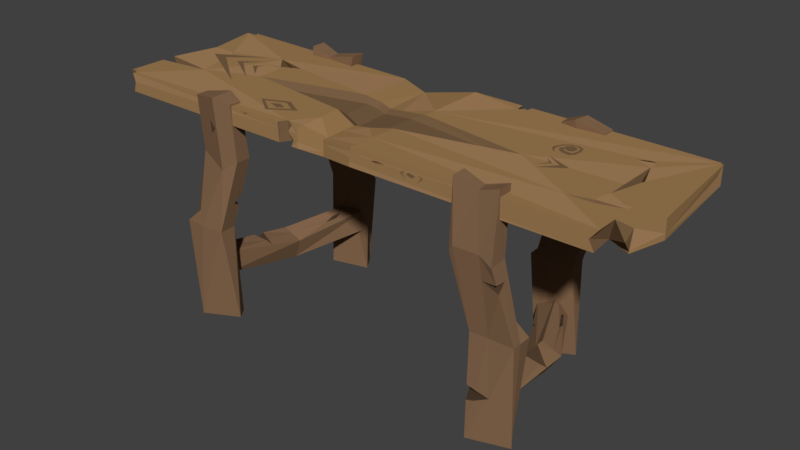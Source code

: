 # Source: Workbench_EstradaDavid_1.blend  (saved by Blender 2.79.0; exported with 4.5.12 LTS)
import bpy
from mathutils import Matrix  # noqa: F401  (used for matrix-valued properties, if any)

bpy.ops.wm.read_factory_settings(use_empty=True)
scene = bpy.context.scene
scene.name = 'Scene'

# ---- collections
col_collection_1 = bpy.data.collections.new('Collection 1'); scene.collection.children.link(col_collection_1)

# ---- materials (node trees are filled in below, after node groups)
mat_workbenchlegbase_mat = bpy.data.materials.new('WorkBenchLegBase_mat')
mat_workbenchlegbase_mat.alpha_threshold = 0.0
mat_workbenchlegbase_mat.use_transparent_shadow = False
mat_workbenchlegbase_mat.diffuse_color = (0.2346, 0.1356, 0.07421, 1.0)
mat_workbenchlegbase_mat.roughness = 0.5
mat_workbenchlegbase_mat.specular_intensity = 0.06069
mat_workbenchlegdark_mat = bpy.data.materials.new('WorkBenchLegDark_mat')
mat_workbenchlegdark_mat.alpha_threshold = 0.0
mat_workbenchlegdark_mat.use_transparent_shadow = False
mat_workbenchlegdark_mat.diffuse_color = (0.06998, 0.04255, 0.02478, 1.0)
mat_workbenchlegdark_mat.roughness = 0.5
mat_workbenchlegdark_mat.specular_intensity = 0.08192
mat_workbenchtopbase_mat = bpy.data.materials.new('WorkbenchTopBase_mat')
mat_workbenchtopbase_mat.alpha_threshold = 0.0
mat_workbenchtopbase_mat.use_transparent_shadow = False
mat_workbenchtopbase_mat.diffuse_color = (0.3515, 0.2051, 0.0865, 1.0)
mat_workbenchtopbase_mat.roughness = 0.5
mat_workbenchtopbase_mat.specular_intensity = 0.1532
mat_workbenchtopbase_mat.line_color = (0.0, 0.0, 0.0, 1.0)
mat_workbenchtopdark_mat = bpy.data.materials.new('WorkbenchTopDark_mat')
mat_workbenchtopdark_mat.alpha_threshold = 0.0
mat_workbenchtopdark_mat.use_transparent_shadow = False
mat_workbenchtopdark_mat.diffuse_color = (0.1878, 0.1119, 0.05613, 1.0)
mat_workbenchtopdark_mat.roughness = 0.5
mat_workbenchtopdark_mat.specular_intensity = 0.07225
mat_workbenchtoplight_mat = bpy.data.materials.new('WorkbenchTopLight_mat')
mat_workbenchtoplight_mat.alpha_threshold = 0.0
mat_workbenchtoplight_mat.use_transparent_shadow = False
mat_workbenchtoplight_mat.diffuse_color = (0.402, 0.2322, 0.1103, 1.0)
mat_workbenchtoplight_mat.roughness = 0.5
mat_workbenchtoplight_mat.specular_intensity = 0.1069

# ---- material node trees

# ---- world
world_world = bpy.data.worlds.new('World'); scene.world = world_world
world_world.color = (0.05088, 0.05088, 0.05088)
world_world.use_sun_shadow = False
world_world.sun_shadow_jitter_overblur = 0.0
world_world.cycles.sampling_method = 'MANUAL'

# ---- meshes
me_cube_005 = bpy.data.meshes.new('Cube.005')
me_cube_005.from_pydata([(-15.33, -0.9929, -11.09), (-15.33, -0.9929, -9.09), (-11.67, 1.007, -11.09), (-11.67, 1.007, -9.09), (-13.33, -0.9929, -11.09), (-13.33, -0.9929, -9.09), (-9.674, 1.007, -11.09), (-9.674, 1.007, -9.09), (-14.84, 0.1392, -11.96), (-13.74, 0.1458, -12.35), (-14.16, 0.1542, -10.08), (-14.55, 0.1455, -11.17), (-12.28, 0.1406, -10.76), (-12.56, 0.1448, -11.55), (-12.96, 0.1505, -12.64), (-13.37, 0.1485, -10.36), (-12.68, -0.2917, -10.12), (-14.65, -0.3324, -9.659), (-14.51, -0.1948, -9.777), (-14.85, -0.2921, -10.37), (-13.35, -0.2993, -9.863), (-13.35, -0.2618, -9.905), (-11.5, 0.7961, -9.496), (-11.34, 0.6923, -9.696), (-11.81, 0.565, -9.941), (-11.89, 0.6997, -9.681), (-11.57, 0.7678, -9.696), (-11.49, 0.7166, -9.795), (-11.72, 0.6537, -9.916), (-11.76, 0.7203, -9.788), (12.16, 1.025, -11.16), (11.18, 0.9905, -9.592), (15.5, -0.8486, -11.07), (14.51, -0.8835, -9.497), (10.81, 0.9033, -12.14), (9.826, 0.8684, -10.57), (14.15, -0.9707, -12.05), (13.16, -1.006, -10.48), (15.55, 0.07611, -11.02), (15.02, 0.01088, -11.86), (14.2, -0.01063, -9.86), (14.98, 0.03974, -10.53), (13.23, -0.1023, -11.33), (13.82, -0.07458, -11.8), (14.64, -0.03619, -12.46), (13.79, -0.04895, -10.47), (15.53, -0.2038, -11.03), (15.15, -0.2546, -10.71), (15.11, -0.1792, -10.66), (13.93, -0.21, -10.29), (14.09, -0.3967, -10.07), (14.24, -0.1171, -9.816), (14.34, -0.4011, -9.698), (13.21, -0.3965, -11.05), (13.74, 0.4342, -10.39), (12.9, 0.6646, -10.34), (12.82, 0.7422, -10.62), (13.53, 0.5623, -10.69), (13.08, 0.5451, -10.68), (12.83, 0.6136, -10.66), (12.81, 0.6366, -10.75), (13.02, 0.5832, -10.77), (11.69, 0.3369, -10.99), (11.41, 0.4176, -10.92), (12.13, 0.4019, -11.64), (11.85, 0.3638, -10.69), (11.98, 0.3799, -11.0), (11.85, 0.4174, -10.97), (12.19, 0.4101, -11.31), (12.06, 0.3924, -10.87), (10.31, 0.7423, -15.01), (10.71, 0.8962, 4.932), (9.186, 0.9805, -15.01), (10.71, 1.056, 4.932), (13.33, 0.9682, -15.01), (14.46, 0.8976, 4.932), (12.64, 1.115, -15.01), (14.46, 1.057, 4.932), (10.71, 0.7967, -5.042), (11.49, 1.179, -0.8896), (14.46, 1.144, -0.1093), (14.46, 0.9484, -0.09164), (10.71, 1.022, -0.005586), (13.6, 0.9075, -0.9706), (10.71, 0.947, 0.02175), (14.46, 1.103, -0.1048), (10.71, 1.142, -0.08865), (11.1, 0.7643, -6.307), (13.03, 0.8049, -6.421), (13.02, 1.017, -6.37), (9.273, 0.9143, -6.321), (11.39, 1.016, -6.341), (13.03, 0.8945, -6.396), (9.275, 0.7743, -6.356), (9.271, 1.016, -6.303), (12.11, 0.9933, 5.468), (12.2, 1.071, 5.468), (11.96, 0.8683, 5.468), (11.74, 1.141, 1.332), (14.46, 1.091, 1.193), (14.46, 1.085, 1.936), (14.46, 0.9257, 2.158), (14.46, 0.9375, 0.9857), (14.46, 1.109, 1.902), (14.46, 1.121, 1.197), (13.97, 0.9032, 1.588), (14.46, 1.02, 1.304), (14.46, 1.003, 2.047), (9.65, 1.049, -4.663), (9.501, 1.036, -5.308), (9.657, 0.9432, -4.629), (10.35, 1.042, -5.066), (11.88, 1.092, -13.32), (10.71, 1.048, -12.93), (9.495, 0.9983, -13.45), (10.99, 1.056, -13.49), (9.763, 0.912, -5.332), (10.21, 0.9754, -5.615), (9.661, 0.9719, -5.77), (11.48, 1.02, -13.42), (10.72, 0.9918, -13.18), (9.938, 0.96, -13.51), (10.9, 0.9975, -13.54), (-10.51, 1.211, -15.01), (-10.14, 1.079, 5.532), (-9.38, 0.9726, -15.01), (-10.14, 0.8819, 5.532), (-13.53, 0.9856, -15.01), (-14.75, 1.078, 5.532), (-12.83, 0.8387, -15.01), (-14.75, 0.881, 5.532), (-10.91, 1.157, -5.042), (-12.11, 0.8446, 0.5978), (-14.66, 0.8104, -0.1093), (-14.66, 1.006, -0.09164), (-10.9, 0.9315, -0.005588), (-13.13, 1.054, 0.4082), (-10.9, 1.006, 0.02174), (-14.66, 0.8508, -0.1048), (-10.9, 0.8112, -0.08865), (-11.29, 1.189, -6.307), (-13.22, 1.149, -6.421), (-13.22, 0.9368, -6.37), (-9.467, 1.039, -6.321), (-11.59, 0.937, -6.341), (-13.22, 1.059, -6.396), (-9.468, 1.179, -6.356), (-9.466, 0.9373, -6.303), (-12.85, 0.9893, 4.959), (-12.77, 0.8984, 4.959), (-12.91, 1.05, 4.959), (-10.71, 0.8288, 1.306), (-10.71, 0.8287, 1.3), (-10.8, 0.9511, 0.7334), (-10.7, 0.9711, 1.488), (-10.86, 1.011, 0.3702), (-10.69, 1.027, 1.561), (-11.54, 1.044, 1.665), (-13.74, 1.097, -4.123), (-13.59, 1.112, -4.792), (-13.65, 0.9964, -4.498), (-12.85, 1.123, -4.484), (-12.75, 1.119, -4.149), (-13.39, 1.114, -4.645), (-12.55, 1.135, -4.802), (15.06, -0.6884, -15.01), (14.53, -0.8487, 5.354), (16.21, -0.9623, -15.01), (14.55, -1.034, 5.354), (12.07, -0.956, -15.01), (10.77, -0.8576, 5.354), (12.78, -1.125, -15.01), (10.8, -1.043, 5.354), (14.67, -0.7521, -5.042), (13.52, -1.126, 0.4462), (11.32, -1.131, 0.4341), (10.93, -0.9352, -0.09164), (14.7, -1.013, -0.005586), (12.2, -0.9333, 0.396), (14.69, -0.9264, 0.02175), (10.95, -1.115, -0.1048), (14.71, -1.153, -0.08865), (14.28, -0.7153, -6.307), (12.35, -0.7662, -6.421), (12.38, -1.012, -6.37), (16.12, -0.8857, -6.321), (14.01, -1.008, -6.341), (12.37, -0.87, -6.396), (16.1, -0.7234, -6.356), (16.13, -1.003, -6.303), (12.8, -0.9664, 4.808), (12.89, -1.03, 4.808), (12.67, -0.8853, 4.808), (13.67, -1.091, -1.592), (15.03, -0.9837, -1.468), (15.01, -1.121, -1.407), (15.16, -1.105, -2.068), (12.2, -0.9186, -11.27), (13.25, -1.08, -11.69), (13.38, -1.068, -10.79), (12.58, -1.067, -10.61), (12.63, -1.083, -11.85), (14.52, -1.059, -11.04), (-15.06, -1.209, -15.01), (-14.66, -1.055, 4.932), (-16.18, -0.97, -15.01), (-14.66, -0.8951, 4.932), (-12.04, -0.9839, -15.01), (-10.9, -1.055, 4.932), (-12.73, -0.8369, -15.01), (-10.9, -0.8951, 4.932), (-14.66, -1.154, -5.042), (-13.71, -0.6734, -0.7872), (-10.9, -0.8089, -0.1093), (-10.9, -1.004, -0.09164), (-14.66, -0.9292, -0.005588), (-12.05, -1.087, -0.8661), (-14.66, -1.004, 0.02174), (-10.9, -0.8493, -0.1048), (-14.66, -0.8089, -0.08865), (-14.27, -1.187, -6.307), (-12.34, -1.147, -6.421), (-12.34, -0.935, -6.37), (-16.1, -1.036, -6.321), (-13.98, -0.9349, -6.341), (-12.34, -1.057, -6.396), (-16.1, -1.176, -6.356), (-16.1, -0.9347, -6.303), (-12.21, -1.038, 5.399), (-12.31, -0.8386, 5.399), (-12.16, -1.145, 5.399), (-13.0, -1.096, 3.361), (-12.39, -1.11, 2.67), (-12.99, -1.084, 2.109), (-12.81, -1.082, 3.164), (-12.51, -1.089, 2.821), (-12.81, -1.076, 2.543), (-11.64, -0.8734, -3.308), (-11.87, -0.894, -4.331), (-11.87, -0.9066, -4.292), (-11.68, -0.8952, -3.46), (-11.81, -0.98, -4.056), (-12.69, -0.8878, -4.014), (-23.75, -0.4617, 3.156), (-23.75, -0.2931, 3.156), (-23.75, -0.4731, 4.78), (-23.75, -0.2943, 4.78), (-19.55, -0.4052, 3.156), (-22.33, -0.3776, 3.156), (-23.75, -0.4273, 3.955), (-19.03, -0.3891, 4.78), (-22.98, -1.028, 4.78), (-23.01, -1.028, 3.156), (-23.75, -0.9566, 4.78), (-23.75, -0.935, 3.156), (-23.16, -0.945, 3.156), (-23.31, -0.9688, 3.156), (-23.75, -0.9104, 3.982), (-23.23, -0.9198, 4.78), (-23.38, -0.9567, 4.78), (-22.91, -0.9821, 4.78), (-22.75, -1.028, 4.03), (-22.96, -1.004, 4.01), (-23.27, -0.9509, 3.974), (-23.03, -0.9642, 3.994), (-4.466, -1.0, 4.78), (-5.767, -0.9991, 4.78), (-4.208, -1.028, 3.679), (-5.749, -1.028, 3.708), (-4.466, -1.028, 3.156), (-5.745, -1.028, 3.156), (-4.695, -1.028, 4.324), (-5.819, -1.028, 4.306), (-4.436, -1.028, 4.78), (-5.813, -1.028, 4.78), (-5.461, -0.9167, 4.78), (-4.983, -0.8495, 3.156), (9.455, -1.028, 4.78), (-1.666, -0.928, 4.271), (-1.681, -0.6309, 2.899), (-1.744, -0.6176, 4.271), (-1.665, -0.9498, 3.3), (-1.667, -0.9498, 2.899), (-1.665, -0.9498, 3.427), (-1.682, -0.8649, 4.271), (-1.662, -0.9498, 3.928), (-1.962, 0.8597, 2.899), (-1.647, -0.8116, 2.899), (-2.117, 0.8597, 4.271), (-2.046, 0.8597, 3.64), (-1.661, -0.9498, 4.271), (-1.822, 0.1186, 2.899), (1.547, -1.006, 4.78), (1.614, -0.7004, 4.78), (1.543, -1.028, 4.78), (1.561, -0.9439, 4.78), (1.4, -0.7094, 3.156), (-3.825, 0.3049, 3.156), (1.495, -1.028, 4.424), (1.425, -1.028, 3.904), (1.808, 1.033, 3.156), (1.381, -1.028, 3.573), (1.358, -0.8895, 3.156), (1.836, 0.3109, 4.78), (2.018, 1.047, 4.912), (1.325, -1.028, 3.156), (1.965, 1.033, 3.896), (-3.767, -1.028, 3.696), (-3.792, -1.001, 4.78), (-3.956, -0.6316, 3.156), (-3.766, -1.028, 3.67), (-3.762, -1.028, 3.156), (-4.015, -0.6155, 4.78), (-3.837, -0.923, 4.78), (-4.77, 1.033, 3.156), (-4.937, 0.9806, 4.606), (-3.846, -0.8567, 3.156), (-3.772, -1.028, 4.339), (-3.776, -1.028, 4.78), (-4.908, 0.1053, 3.156), (-4.889, 1.033, 4.129), (-12.92, 0.3799, 4.78), (-14.61, 0.2771, 4.78), (-15.87, 0.4862, 4.78), (-13.73, 0.4124, 4.411), (-14.57, 0.3858, 4.282), (-14.98, 0.4973, 4.161), (19.78, 0.6019, 4.78), (18.25, 0.5603, 4.78), (19.42, 0.6327, 4.78), (19.46, 0.6074, 4.647), (17.93, 0.5658, 4.647), (19.1, 0.6382, 4.647), (-4.492, 0.2093, 4.78), (1.687, -0.37, 4.78), (1.802, 0.1549, 4.78), (-6.532, 0.1549, 4.78), (-1.951, 0.2025, 4.271), (-4.181, -0.3282, 4.78), (-12.22, -0.1606, 4.78), (-1.79, -0.4387, 4.271), (-0.5754, 0.1849, 4.454), (11.67, -0.06847, 4.78), (-0.2043, -0.443, 4.512), (-14.13, -0.1206, 4.78), (-3.091, 0.2341, 4.492), (-1.106, 0.1243, 4.048), (-2.092, 0.07272, 3.914), (-2.108, 0.1371, 3.914), (-3.914, 0.06287, 4.285), (-3.734, -0.2497, 4.285), (-5.117, 0.1024, 4.285), (-3.96, 0.142, 4.285), (0.5426, -0.2801, 4.285), (0.6264, 0.1024, 4.285), (-9.588, -0.1275, 4.285), (-1.991, -0.3302, 3.914), (9.249, -0.06038, 4.285), (-0.8354, -0.3333, 4.09), (-10.98, -0.09838, 4.285), (-2.939, 0.1601, 4.076), (17.41, -0.5759, 4.78), (19.57, -0.5736, 4.78), (21.7, -0.4895, 4.78), (19.52, -0.5045, 4.78), (18.27, -0.5598, 4.537), (19.56, -0.5584, 4.537), (20.83, -0.5082, 4.537), (19.53, -0.5171, 4.537), (19.73, -0.2851, 4.78), (20.56, 0.1476, 4.78), (19.74, 0.4809, 4.78), (19.73, -0.03051, 4.78), (19.83, -0.1169, 4.239), (20.27, 0.1155, 4.239), (19.84, 0.2944, 4.239), (19.83, 0.01982, 4.239), (21.67, -1.028, 3.156), (21.87, -1.006, 4.78), (23.35, -0.8363, 3.307), (21.66, -1.028, 3.188), (21.88, -1.022, 4.78), (21.83, -1.028, 4.719), (23.35, -0.7875, 4.78), (23.35, -0.847, 3.156), (21.57, -1.002, 3.156), (21.63, -1.017, 3.156), (22.53, -0.762, 4.78), (21.86, -1.028, 4.755), (21.88, -1.027, 4.78), (21.88, -1.028, 4.78), (21.85, -0.7406, 4.78), (21.24, -1.028, 3.997), (23.35, -0.9274, 4.155), (21.54, -0.9946, 3.156), (21.44, -0.7076, 3.156), (23.11, 1.004, 4.78), (23.04, 1.033, 3.166), (23.05, 1.033, 3.156), (23.35, 0.9994, 3.158), (23.11, 1.009, 4.78), (23.14, 1.033, 4.771), (23.23, 1.014, 4.78), (23.35, 1.002, 4.756), (23.35, 1.007, 4.78), (23.29, 0.982, 3.156), (23.13, 1.026, 4.78), (23.01, 1.021, 3.156), (23.35, 0.9994, 3.156), (23.25, 1.003, 4.78), (23.14, 1.033, 4.783), (22.37, 1.033, 3.998), (23.26, 1.0, 4.78), (23.35, 0.8872, 4.105), (23.18, 1.009, 3.156), (-22.71, 1.033, 3.156), (-23.84, 0.9562, 4.741), (-22.25, 0.9614, 3.156), (-22.86, 0.9711, 4.78), (-22.61, 0.9849, 4.792), (-22.67, 1.033, 3.211), (-23.75, 0.9733, 4.78), (-23.34, 0.8951, 3.156), (-23.55, 0.9728, 4.78), (-23.01, 1.033, 4.754), (-23.0, 1.031, 4.773), (-22.24, 1.033, 3.867), (-21.11, 0.9114, 3.26), (-23.75, 0.8589, 4.055), (-23.12, 0.9772, 3.156), (-23.75, 0.9266, 3.156), (-23.46, 0.9383, 4.059), (-23.36, 0.9748, 4.063), (-22.52, 0.9657, 3.88), (6.886, 1.033, 3.158), (7.705, 1.033, 3.159), (7.447, 1.043, 4.879), (6.564, 1.044, 4.884), (7.449, 1.043, 4.876), (6.56, 1.044, 4.882), (7.705, 1.033, 3.156), (6.888, 1.033, 3.156), (6.564, 1.043, 4.883), (7.444, 1.042, 4.878), (6.436, 1.033, 3.741), (7.844, 1.033, 3.692), (7.706, 1.03, 3.156), (7.411, 1.03, 3.156), (6.889, 1.03, 3.156), (7.962, 1.033, 4.143), (6.182, 1.033, 4.07), (7.905, 1.033, 3.925), (6.3, 1.033, 3.917), (7.286, 0.9467, 4.862), (7.173, 0.9918, 4.87), (6.619, 0.9253, 4.862), (7.107, 0.9454, 3.156), (7.708, 0.9869, 3.156), (3.427, -1.028, 4.235), (4.058, -1.028, 4.323), (4.719, -1.028, 4.247), (4.04, -1.028, 4.135), (1.936, -0.9599, 4.085), (8.279, -0.9599, 4.36), (2.558, -0.9599, 4.196), (2.754, -0.9599, 4.226), (2.96, -0.9599, 4.201), (2.749, -0.9599, 4.163), (-22.81, 0.2995, 3.618), (-22.81, 0.3016, 4.78), (-22.62, 0.2915, 3.156), (-22.85, 0.3027, 4.761), (-14.69, 0.2284, 4.78), (-22.72, 0.3008, 4.78), (-20.51, 0.2808, 4.78), (-22.85, 0.3016, 3.91), (-16.36, 0.2435, 4.78), (-22.81, 0.2989, 3.156), (-20.76, 0.2719, 3.156), (-14.33, 0.2252, 4.78), (19.38, -0.4222, 4.78), (24.23, -0.4152, 4.775), (22.8, -0.4173, 4.78), (24.23, -0.4042, 3.272), (21.93, -0.4185, 4.78), (24.23, -0.4152, 4.78), (24.23, -0.407, 3.645), (21.22, -0.4195, 4.78), (24.23, -0.4034, 3.156), (24.23, -0.4042, 3.271), (22.26, -0.3538, 3.156), (24.23, -0.4059, 3.506), (18.12, -0.424, 4.78), (22.27, -0.354, 3.156), (14.28, 0.3863, 4.78), (14.11, 0.4299, 4.78), (13.69, 0.4432, 4.78), (13.34, 0.4091, 4.78), (13.28, 0.3656, 4.78), (13.49, 0.3304, 4.78), (13.89, 0.3062, 4.78), (14.2, 0.3277, 4.78), (14.43, 0.3928, 4.78), (14.64, 0.4023, 4.78), (12.93, 0.3639, 4.78), (12.75, 0.363, 4.78), (14.57, 0.4462, 4.78), (14.1, 0.4854, 4.78), (13.43, 0.4713, 4.78), (12.93, 0.4168, 4.78), (13.21, 0.4222, 4.78), (13.52, 0.4462, 4.78), (14.0, 0.4599, 4.78), (14.4, 0.4261, 4.78), (13.07, 0.3268, 4.78), (13.27, 0.2686, 4.78), (13.67, 0.235, 4.78), (14.28, 0.2196, 4.78), (14.63, 0.2764, 4.78), (14.7, 0.3669, 4.78), (12.57, 0.3096, 4.78), (12.82, 0.2446, 4.78), (13.24, 0.1977, 4.78), (12.88, 0.2738, 4.78), (14.45, 0.3604, 4.78), (14.32, 0.2844, 4.78), (13.73, 0.2859, 4.78), (13.33, 0.3261, 4.78), (-17.85, -0.2213, 4.78), (-17.58, -0.1838, 4.78), (-21.54, 0.09702, 4.78), (-16.5, -0.3045, 4.78), (-16.78, -0.3136, 4.78), (-16.83, -0.2685, 4.78), (-17.12, -0.2843, 4.78), (-18.59, 0.2636, 4.78), (-19.24, 0.2694, 4.78), (-15.24, -0.4462, 4.78), (-17.02, 0.4355, 4.78), (-17.98, -0.1399, 4.78), (-18.19, -0.1915, 4.78), (-20.3, 0.1896, 4.78), (-20.1, 0.09793, 4.78), (-19.76, -0.05645, 4.78), (-16.82, -0.07567, 4.78), (-16.65, -0.05108, 4.78), (-14.95, -0.2522, 4.78), (-15.45, -0.1929, 4.78), (-15.53, -0.1973, 4.78), (-17.28, 0.02382, 4.78), (-17.45, -0.01631, 4.78), (-16.79, 0.2474, 4.78), (-16.94, 0.2488, 4.78), (-16.46, 0.2975, 4.78), (-18.55, 0.08657, 4.78), (-17.84, 0.08962, 4.78), (-16.11, 0.02605, 4.78), (-15.9, 0.05571, 4.78), (-16.62, 0.08457, 4.78), (-15.82, 0.1991, 4.78), (-16.15, 0.09954, 4.78), (-14.95, -0.1074, 4.78), (13.62, 0.06419, 4.78), (13.55, 0.05917, 4.78), (13.6, -0.2392, 4.78), (13.9, -0.1913, 4.78), (14.03, -0.1982, 4.78), (14.56, -0.1462, 4.78), (14.24, -0.1374, 4.78), (13.28, 0.08475, 4.78), (15.55, -0.05019, 4.78), (14.76, -0.05395, 4.78), (13.39, -0.1634, 4.78), (13.7, -0.1229, 4.78), (13.61, -0.1205, 4.78), (14.19, -0.0566, 4.78), (13.92, -0.05788, 4.78), (13.4, 0.02107, 4.78), (6.817, -1.028, 4.226), (7.194, -1.028, 4.238), (6.664, -1.028, 4.113), (7.535, -1.028, 4.148), (7.103, -1.028, 3.93), (6.929, -1.028, 4.308), (6.12, -1.028, 4.091), (6.319, -1.028, 4.099), (6.452, -1.028, 4.295), (6.509, -1.028, 4.297), (6.36, -1.028, 3.927), (6.482, -1.028, 3.927), (6.312, -1.028, 4.209), (6.428, -1.028, 4.213), (6.711, -1.028, 3.686), (6.588, -1.028, 4.379), (7.677, -1.028, 3.707), (7.834, -1.028, 4.259), (7.925, -1.028, 4.262), (7.998, -1.028, 4.166), (8.158, -1.028, 4.173), (7.836, -1.028, 3.934), (7.912, -1.028, 3.934), (7.71, -1.028, 4.33), (7.745, -1.028, 4.331), (7.631, -1.028, 4.375), (-9.727, -1.028, 4.66), (-9.423, -1.028, 4.483), (-8.929, -1.028, 4.716), (-9.37, -1.028, 4.635), (-23.04, 0.1756, 4.548), (-22.94, 0.2412, 4.186), (-23.09, 0.1399, 4.208), (-23.01, 0.1905, 4.319), (-6.133, 1.033, 3.76), (-5.738, 1.033, 3.322), (-7.161, 1.033, 3.419), (-6.206, 1.033, 3.582), (-8.355, -0.6221, 4.78), (-9.096, -0.6749, 4.78), (-8.024, -0.7247, 4.78), (-7.568, -0.6693, 4.78), (-8.131, -0.5534, 4.78), (-8.398, -0.8025, 4.78), (-9.867, -0.6527, 4.78), (-6.909, -0.6593, 4.78), (-7.297, -0.566, 4.78), (-8.074, -0.8151, 4.78), (-10.35, -0.6387, 4.78), (-9.08, -0.7759, 4.78), (-8.771, -0.5437, 4.78), (-6.287, -0.6499, 4.78), (-8.419, -0.847, 4.78), (-8.07, -0.5017, 4.78)], [], [(1, 19, 11, 8, 0), (3, 6, 2), (7, 13, 14, 6), (5, 0, 4), (6, 9, 8, 2), (3, 15, 25, 22, 23, 7), (1, 17, 19), (3, 7, 6), (7, 12, 13), (5, 1, 0), (6, 14, 9), (3, 10, 15), (13, 12, 16, 5, 4), (12, 15, 21, 16), (14, 13, 4), (11, 10, 3, 2), (9, 14, 4, 0), (8, 11, 2), (8, 9, 0), (15, 10, 18, 21), (20, 17, 1, 5), (18, 10, 11, 19), (16, 20, 5), (20, 16, 19, 17), (21, 18, 19, 16), (28, 27, 26, 29), (7, 23, 24, 25, 15, 12), (23, 22, 26, 27), (22, 25, 29, 26), (24, 23, 27, 28), (25, 24, 28, 29), (31, 41, 54, 55, 56, 30), (33, 36, 32), (37, 43, 44, 36), (35, 30, 34), (36, 39, 38, 46, 32), (33, 50, 53, 37), (31, 40, 41), (33, 37, 36), (37, 53, 42, 43), (35, 31, 30), (36, 44, 39), (33, 52, 50), (43, 42, 62, 64, 63, 35, 34), (42, 45, 35, 63, 65, 62), (44, 43, 34), (41, 40, 51, 48), (39, 44, 34, 30), (38, 41, 48, 46), (38, 39, 30), (45, 40, 31, 35), (47, 32, 46), (50, 47, 46, 53), (49, 51, 40, 45), (46, 48, 49, 53), (47, 52, 33, 32), (53, 49, 45, 42), (48, 51, 49), (30, 56, 57, 54, 41, 38), (61, 60, 59, 58), (54, 57, 61, 58), (56, 55, 59, 60), (57, 56, 60, 61), (55, 54, 58, 59), (67, 68, 66), (64, 62, 66, 68), (62, 65, 69, 66), (66, 69, 67), (65, 63, 67, 69), (63, 64, 68, 67), (50, 52, 47), (71, 82, 84), (73, 79, 86), (77, 100, 103), (75, 105, 101), (76, 70, 72), (73, 95, 96), (73, 82, 71), (73, 98, 79), (75, 101, 107), (75, 83, 105), (76, 74, 70), (71, 95, 73), (83, 88, 81), (90, 93, 78), (79, 89, 91), (94, 109, 111), (81, 92, 85), (85, 89, 80), (78, 93, 87), (82, 108, 110), (88, 70, 74), (90, 94, 72), (92, 88, 74), (90, 70, 93), (89, 74, 76), (91, 89, 76), (87, 93, 70), (91, 112, 113), (97, 84, 83), (98, 80, 79), (95, 97, 75), (95, 77, 96), (101, 105, 98), (103, 96, 77), (98, 100, 107), (104, 85, 80), (106, 104, 98), (102, 83, 81), (105, 102, 106), (106, 81, 85), (106, 98, 105), (114, 122, 115), (94, 110, 109), (110, 108, 111), (117, 118, 116), (115, 112, 76), (110, 118, 109), (122, 120, 119), (113, 119, 120), (110, 117, 116), (115, 119, 112), (114, 120, 121), (109, 117, 111), (73, 86, 82), (73, 96, 98), (100, 77, 107), (77, 75, 107), (75, 97, 83), (71, 97, 95), (83, 87, 88), (78, 84, 90), (84, 82, 110), (90, 84, 110), (79, 80, 89), (108, 86, 111), (86, 79, 91), (111, 86, 91), (91, 94, 111), (81, 88, 92), (85, 92, 89), (87, 83, 78), (83, 84, 78), (82, 86, 108), (88, 87, 70), (90, 72, 70), (89, 92, 74), (72, 94, 114), (94, 91, 113), (114, 94, 113), (91, 76, 112), (97, 71, 84), (98, 104, 80), (95, 75, 77), (103, 98, 96), (98, 103, 100), (107, 101, 98), (104, 99, 85), (106, 99, 104), (102, 105, 83), (85, 99, 106), (106, 102, 81), (114, 121, 122), (94, 90, 110), (76, 72, 115), (72, 114, 115), (110, 116, 118), (122, 121, 120), (113, 112, 119), (110, 111, 117), (115, 122, 119), (114, 113, 120), (109, 118, 117), (124, 154, 156), (132, 152, 151), (130, 138, 133), (128, 136, 134), (129, 123, 125), (126, 148, 149), (151, 152, 154), (126, 149, 132), (130, 134, 138), (128, 150, 136), (129, 127, 123), (124, 148, 126), (136, 140, 164), (143, 146, 131), (132, 142, 144), (139, 144, 147), (134, 160, 138), (160, 145, 142), (131, 146, 140), (135, 147, 143), (141, 123, 127), (143, 147, 125), (145, 141, 127), (143, 123, 146), (142, 127, 129), (144, 142, 129), (140, 146, 123), (144, 125, 147), (132, 130, 133), (148, 150, 128), (148, 130, 149), (157, 155, 137), (157, 152, 153), (152, 135, 153), (153, 155, 157), (153, 137, 155), (157, 154, 152), (163, 160, 161), (158, 161, 160), (159, 145, 160), (151, 126, 132), (132, 139, 152), (154, 124, 126), (126, 151, 154), (130, 128, 134), (124, 150, 148), (158, 134, 136), (140, 141, 164), (141, 159, 163), (164, 141, 163), (164, 161, 162), (162, 158, 136), (164, 162, 136), (131, 137, 143), (137, 135, 143), (132, 133, 142), (139, 132, 144), (134, 158, 160), (142, 133, 138), (138, 160, 142), (140, 136, 131), (136, 137, 131), (135, 139, 147), (141, 140, 123), (143, 125, 123), (142, 145, 127), (144, 129, 125), (132, 149, 130), (148, 128, 130), (137, 136, 157), (136, 150, 157), (150, 124, 157), (124, 156, 157), (152, 139, 135), (153, 135, 137), (157, 156, 154), (161, 164, 163), (163, 159, 160), (158, 162, 161), (159, 141, 145), (166, 177, 179), (168, 174, 181), (172, 180, 175), (170, 178, 176), (171, 165, 167), (168, 190, 191), (168, 177, 166), (168, 191, 174), (172, 176, 180), (170, 192, 178), (171, 169, 165), (166, 190, 168), (178, 183, 176), (185, 188, 173), (184, 186, 193), (174, 195, 181), (176, 187, 180), (180, 184, 175), (173, 188, 182), (177, 195, 194), (183, 165, 169), (185, 189, 167), (187, 169, 197), (185, 165, 188), (184, 197, 200), (184, 199, 186), (182, 188, 165), (202, 171, 167), (191, 175, 174), (190, 192, 170), (190, 172, 191), (192, 179, 178), (194, 193, 196), (189, 194, 196), (193, 194, 195), (196, 186, 189), (201, 169, 171), (202, 201, 198), (198, 201, 171), (202, 200, 197), (168, 181, 177), (172, 170, 176), (166, 192, 190), (178, 182, 183), (173, 179, 185), (179, 177, 194), (185, 179, 194), (193, 174, 175), (175, 184, 193), (174, 193, 195), (176, 183, 187), (180, 187, 184), (182, 178, 173), (178, 179, 173), (177, 181, 195), (183, 182, 165), (187, 183, 169), (185, 167, 165), (184, 187, 197), (184, 200, 199), (167, 189, 202), (189, 186, 202), (186, 199, 202), (202, 198, 171), (191, 172, 175), (190, 170, 172), (192, 166, 179), (189, 185, 194), (196, 193, 186), (201, 197, 169), (202, 197, 201), (202, 199, 200), (204, 215, 217), (206, 212, 219), (210, 218, 213), (208, 216, 214), (209, 203, 205), (206, 228, 229), (206, 215, 204), (206, 229, 212), (210, 214, 218), (208, 230, 216), (209, 207, 203), (204, 228, 206), (216, 221, 214), (223, 226, 211), (213, 224, 212), (219, 224, 227), (214, 225, 241, 218), (218, 240, 237, 213), (211, 226, 220), (215, 227, 223), (221, 203, 207), (223, 227, 205), (225, 221, 207), (223, 203, 226), (222, 207, 209), (224, 222, 209), (220, 226, 203), (224, 205, 227), (216, 204, 217), (229, 213, 212), (228, 230, 208), (228, 210, 229), (206, 219, 215), (210, 208, 214), (204, 230, 228), (216, 220, 221), (211, 217, 223), (217, 215, 223), (213, 237, 242, 238, 222, 224), (219, 212, 224), (214, 221, 225), (218, 241, 240), (220, 216, 211), (216, 217, 211), (215, 219, 227), (221, 220, 203), (223, 205, 203), (222, 225, 207), (224, 209, 205), (216, 230, 232, 233, 204), (229, 210, 213), (228, 208, 210), (234, 236, 235), (204, 233, 231, 232, 230), (231, 233, 236, 234), (233, 232, 235, 236), (232, 231, 234, 235), (238, 239, 222), (241, 239, 238, 242), (239, 241, 225, 222), (242, 237, 240, 241), (247, 248, 244), (275, 312, 629, 625), (379, 491, 486), (306, 452, 444), (244, 475, 468), (249, 250, 247), (246, 244, 248), (245, 249, 257), (395, 296, 297), (276, 252, 247), (252, 255, 247), (255, 256, 254), (254, 243, 255), (243, 247, 255), (250, 245, 258), (245, 253, 258), (258, 259, 260), (260, 274, 266), (250, 258, 260), (383, 481, 485), (252, 268, 261), (246, 475, 244), (247, 243, 249), (249, 245, 250), (248, 247, 250), (250, 246, 248), (243, 254, 249), (254, 257, 249), (257, 253, 245), (253, 257, 258), (254, 256, 257), (252, 264, 255), (260, 261, 251), (255, 264, 263), (263, 256, 255), (264, 259, 263), (264, 262, 260), (261, 262, 252), (259, 258, 263), (263, 258, 257), (252, 262, 264), (260, 262, 261), (263, 257, 256), (264, 260, 259), (269, 310, 267), (273, 308, 265), (266, 272, 268), (272, 251, 261), (275, 270, 276), (268, 272, 261), (265, 275, 271), (250, 260, 275, 625, 630, 627), (260, 266, 275), (265, 313, 275), (276, 270, 252), (309, 276, 247), (260, 251, 274), (252, 270, 268), (266, 274, 272), (268, 270, 266), (272, 274, 606, 605, 604, 251), (275, 266, 270), (275, 276, 271), (276, 269, 267), (271, 276, 267), (271, 273, 265), (278, 295, 284), (289, 314, 320), (285, 307, 283), (284, 293, 280), (290, 317, 285), (286, 297, 291), (281, 305, 301), (340, 312, 280), (282, 316, 287), (287, 296, 302), (283, 310, 281), (288, 320, 315), (279, 319, 291), (290, 292, 278), (337, 346, 341), (300, 289, 306), (299, 285, 283), (292, 381, 295), (298, 290, 285), (305, 380, 301), (343, 340, 280), (302, 282, 287), (301, 283, 281), (306, 288, 304), (295, 378, 293), (456, 457, 407), (296, 291, 297), (302, 385, 386), (277, 390, 389), (288, 337, 341), (326, 325, 324), (319, 286, 291), (315, 424, 425), (312, 339, 546, 531, 537, 628, 631, 624), (311, 281, 310), (309, 287, 316), (307, 271, 267), (317, 273, 271), (316, 269, 276), (310, 307, 267), (319, 309, 247), (340, 358, 356), (308, 290, 278), (313, 278, 284), (312, 284, 280), (320, 426, 424), (315, 321, 333), (323, 324, 321), (323, 325, 326), (322, 324, 325), (332, 331, 330), (329, 396, 400), (329, 330, 327), (328, 332, 329), (328, 330, 331), (338, 355, 339), (341, 354, 335), (340, 350, 338), (341, 335, 303), (344, 472, 557, 561, 556, 545, 547), (345, 288, 315), (336, 352, 333), (345, 352, 360), (334, 357, 353), (360, 352, 349), (351, 355, 349), (353, 357, 354), (352, 351, 349), (346, 347, 358), (350, 347, 349), (355, 350, 349), (346, 348, 347), (343, 353, 358), (336, 359, 351), (339, 359, 344), (335, 357, 342), (337, 360, 348), (368, 366, 367), (364, 487, 480), (364, 367, 363), (362, 365, 361), (364, 365, 368), (362, 367, 366), (376, 374, 375), (328, 569, 562, 371), (372, 373, 376), (370, 375, 374), (372, 375, 371), (370, 373, 369), (391, 363, 362), (386, 305, 302), (392, 600, 594), (382, 298, 459, 593), (277, 294, 298), (391, 383, 387), (379, 395, 384), (393, 391, 395), (380, 385, 394), (388, 382, 378), (275, 313, 312), (379, 489, 483), (304, 450, 306), (394, 385, 296), (407, 414, 405), (395, 394, 296), (383, 393, 379), (269, 311, 310), (273, 318, 308), (265, 308, 313), (309, 316, 276), (278, 292, 295), (289, 286, 314), (285, 317, 307), (284, 295, 293), (290, 318, 317), (286, 300, 297), (281, 282, 305), (340, 338, 312), (282, 311, 316), (287, 279, 296), (283, 307, 310), (288, 289, 320), (279, 309, 319), (290, 294, 292), (337, 348, 346), (300, 286, 289), (299, 298, 285), (292, 389, 381), (298, 294, 290), (305, 377, 380), (280, 293, 343), (293, 334, 343), (302, 305, 282), (301, 299, 283), (306, 289, 288), (295, 381, 378), (296, 279, 291), (302, 296, 385), (389, 292, 277), (292, 294, 277), (341, 303, 288), (303, 304, 288), (319, 314, 286), (312, 338, 339), (311, 282, 281), (309, 279, 287), (307, 317, 271), (317, 318, 273), (316, 311, 269), (340, 343, 358), (308, 318, 290), (313, 308, 278), (312, 313, 284), (314, 420, 614, 613), (419, 418, 323), (323, 321, 315), (321, 336, 333), (323, 326, 324), (323, 322, 325), (322, 321, 324), (303, 328, 329), (329, 332, 330), (328, 331, 332), (328, 327, 330), (338, 350, 355), (341, 346, 354), (340, 356, 350), (250, 532, 534), (344, 336, 479), (336, 321, 322), (322, 476, 472), (323, 538, 535, 552, 553, 551, 476), (315, 333, 345), (345, 337, 288), (336, 351, 352), (345, 333, 352), (334, 342, 357), (349, 347, 360), (347, 348, 360), (351, 359, 355), (347, 356, 358), (358, 353, 346), (353, 354, 346), (350, 356, 347), (343, 334, 353), (336, 344, 359), (339, 355, 359), (335, 354, 357), (337, 345, 360), (368, 365, 366), (334, 293, 361), (334, 361, 564, 342), (364, 492, 361), (369, 567, 566, 492), (369, 484, 370), (387, 383, 363), (363, 482, 484), (364, 368, 367), (362, 366, 365), (364, 361, 365), (362, 363, 367), (376, 373, 374), (342, 574, 576), (371, 409, 402), (342, 576, 577, 575, 571, 563), (303, 335, 342), (328, 503, 519, 518, 517, 516, 515, 514, 498, 504, 523, 522, 521, 520, 505, 303, 342, 569), (402, 327, 371), (327, 328, 371), (372, 369, 373), (370, 371, 375), (372, 376, 375), (370, 374, 373), (293, 378, 361), (378, 391, 361), (391, 387, 363), (362, 361, 391), (386, 377, 305), (301, 380, 392, 594, 592), (392, 382, 598, 600), (382, 388, 298), (298, 388, 277), (388, 390, 277), (391, 393, 383), (379, 393, 395), (392, 380, 395), (380, 377, 386), (385, 380, 386), (394, 395, 380), (395, 391, 392), (391, 378, 382), (392, 391, 382), (378, 381, 388), (381, 389, 388), (389, 390, 388), (412, 409, 370), (406, 329, 400), (397, 435, 445), (408, 405, 399), (453, 455, 303), (493, 405, 408), (414, 409, 412), (396, 414, 407), (406, 400, 407), (401, 410, 398), (379, 483, 491), (306, 450, 452), (383, 486, 481), (300, 441, 448), (329, 327, 396), (384, 489, 379), (304, 437, 439), (395, 297, 490), (297, 407, 405), (371, 370, 409), (402, 396, 327), (383, 485, 482), (404, 412, 370), (406, 303, 329), (397, 440, 435), (404, 403, 412), (403, 413, 399), (403, 399, 405), (412, 403, 405), (410, 443, 406), (408, 488, 493), (412, 405, 414), (414, 402, 409), (396, 402, 414), (400, 396, 407), (407, 398, 406), (398, 410, 406), (398, 397, 401), (397, 411, 401), (423, 473, 474), (417, 314, 319), (319, 422, 417), (422, 477, 430), (430, 468, 428), (424, 419, 425), (419, 426, 418), (420, 417, 426), (426, 417, 433), (418, 432, 423), (429, 431, 432), (431, 428, 416), (433, 418, 426), (433, 429, 432), (432, 431, 423), (422, 428, 431), (434, 441, 300), (449, 411, 451), (445, 411, 397), (442, 437, 304), (449, 438, 401), (438, 410, 401), (444, 300, 306), (440, 407, 446), (438, 453, 443), (445, 435, 457), (449, 457, 453), (453, 447, 454), (447, 455, 454), (444, 452, 456), (455, 439, 442), (456, 450, 455), (246, 469, 471), (297, 300, 456), (300, 448, 456), (456, 447, 457), (457, 446, 407), (297, 456, 407), (315, 320, 424), (320, 420, 426), (304, 439, 450), (314, 415, 420), (323, 315, 419), (315, 425, 419), (323, 418, 423), (406, 443, 453), (453, 454, 455), (455, 442, 304), (303, 406, 453), (455, 304, 303), (397, 398, 440), (410, 436, 443), (423, 469, 473), (417, 415, 314), (247, 478, 319), (422, 429, 417), (422, 478, 470), (424, 426, 419), (420, 415, 417), (418, 433, 432), (429, 422, 431), (421, 423, 416), (423, 431, 416), (433, 417, 429), (422, 430, 428), (449, 401, 411), (445, 451, 411), (438, 436, 410), (444, 434, 300), (440, 398, 407), (438, 449, 453), (435, 440, 446), (446, 457, 435), (457, 449, 451), (451, 445, 457), (453, 457, 447), (447, 456, 455), (452, 450, 456), (456, 448, 434), (434, 444, 456), (455, 450, 439), (466, 464, 467), (299, 463, 382, 598, 597, 581, 580, 585, 584), (461, 299, 584, 590), (460, 465, 466), (461, 466, 467), (458, 465, 459), (458, 467, 464), (468, 477, 244), (476, 551, 555, 549), (475, 471, 416), (469, 416, 471), (475, 428, 468), (477, 470, 244), (479, 336, 322), (472, 476, 549, 545, 556, 558, 559, 560, 557), (472, 479, 322), (473, 469, 246), (319, 478, 422), (478, 244, 470), (474, 530, 541), (491, 399, 413), (481, 486, 403), (485, 403, 404), (480, 487, 369), (488, 395, 493), (492, 566, 564, 361), (486, 413, 403), (490, 493, 395), (489, 399, 483), (489, 488, 408), (490, 297, 405), (485, 370, 482), (492, 480, 369), (484, 487, 363), (484, 482, 370), (246, 610, 609, 475), (344, 479, 472), (364, 363, 487), (298, 458, 459), (459, 460, 586, 593), (322, 323, 476), (323, 423, 474, 538), (364, 480, 492), (369, 487, 484), (363, 383, 482), (493, 490, 405), (383, 379, 486), (384, 488, 489), (422, 470, 477), (430, 477, 468), (423, 421, 469), (466, 465, 464), (299, 462, 463), (461, 458, 299), (458, 298, 299), (382, 602, 596), (460, 459, 465), (461, 460, 466), (458, 464, 465), (458, 461, 467), (469, 421, 416), (475, 416, 428), (478, 247, 244), (474, 473, 246, 530), (491, 483, 399), (485, 481, 403), (488, 384, 395), (486, 491, 413), (489, 408, 399), (485, 404, 370), (303, 505, 509, 508, 507, 506, 503, 328), (495, 496, 497, 498, 499, 500, 501, 494), (503, 506, 507, 508, 509, 505, 504, 510, 511, 512, 513, 502), (502, 513, 512, 511, 510, 504, 498, 497, 496, 495, 494), (505, 520, 521, 522, 523, 504), (498, 514, 515, 516, 517, 518, 519, 503, 502, 524, 525, 526, 527, 499), (499, 527, 526, 525, 524, 502, 494, 501, 500), (529, 539, 540, 528), (528, 540, 250), (537, 531, 532), (532, 250, 537), (539, 542, 543, 540), (540, 543, 250), (542, 535, 536, 541), (541, 536, 474), (541, 530, 543, 542), (543, 530, 246, 250), (534, 532, 531, 533), (533, 531, 546, 548), (535, 538, 536), (536, 538, 474), (533, 529, 528, 534), (534, 528, 250), (548, 546, 547), (547, 546, 339, 344), (547, 545, 544, 548), (548, 544, 529, 533), (551, 553, 552), (545, 549, 550, 544), (544, 550, 539, 529), (549, 555, 551, 552, 554, 550), (550, 554, 552, 535, 542, 539), (557, 560, 559, 558, 556), (556, 561, 557), (571, 568, 567, 570), (570, 567, 369, 372), (562, 569, 563), (563, 569, 342), (564, 565, 572, 342), (565, 564, 566), (566, 567, 568, 565), (565, 568, 573, 572), (563, 571, 570, 562), (562, 570, 372, 371), (576, 574, 573, 575), (575, 573, 568, 571), (575, 577, 576), (572, 573, 574), (574, 342, 572), (578, 580, 581, 579), (579, 581, 597, 595), (582, 581, 580), (580, 585, 589, 582), (579, 583, 578), (578, 583, 587, 591), (590, 584, 585, 591), (591, 585, 580, 578), (591, 587, 586, 590), (590, 586, 460, 461), (589, 585, 584, 588), (588, 584, 299), (592, 588, 299, 301), (588, 592, 589), (593, 586, 587), (587, 583, 601, 603, 602, 382, 593), (600, 598, 597, 599), (599, 597, 581, 582), (596, 602, 601, 595), (595, 601, 583, 579), (595, 597, 598, 596), (596, 598, 382), (594, 599, 582, 589, 592), (599, 594, 600), (602, 603, 601), (251, 604, 607, 606, 274), (607, 604, 605, 606), (475, 609, 608, 611, 610, 246, 471), (611, 608, 609, 610), (613, 614, 615, 612), (612, 615, 614, 420, 320, 314, 613), (250, 626, 628, 537), (616, 617, 618, 619), (620, 623, 629, 624), (623, 620, 622, 617, 616, 619), (621, 622, 626, 627), (622, 621, 623, 619, 618, 617), (624, 629, 312), (628, 626, 622, 620), (627, 630, 625, 621), (624, 631, 628, 620), (625, 629, 623, 621), (627, 626, 250)])
me_cube_005.polygons.foreach_set('material_index', [0, 0, 0, 0, 0, 0, 0, 0, 0, 0, 0, 0, 0, 0, 0, 0, 0, 0, 0, 0, 0, 0, 0, 1, 1, 1, 0, 1, 1, 1, 1, 0, 0, 0, 0, 0, 0, 0, 0, 0, 0, 0, 0, 0, 0, 0, 0, 0, 0, 0, 0, 0, 1, 0, 1, 0, 0, 1, 0, 1, 1, 1, 1, 1, 1, 1, 1, 1, 1, 1, 1, 0, 0, 0, 0, 0, 0, 0, 0, 0, 0, 0, 0, 0, 0, 0, 0, 0, 0, 0, 0, 0, 0, 0, 0, 0, 0, 0, 0, 0, 0, 0, 0, 1, 0, 1, 0, 1, 0, 0, 0, 1, 1, 0, 1, 1, 0, 1, 1, 1, 1, 1, 1, 0, 0, 0, 0, 0, 0, 0, 0, 0, 0, 0, 0, 0, 0, 0, 0, 0, 0, 0, 0, 0, 0, 0, 0, 0, 0, 0, 0, 0, 0, 0, 0, 1, 1, 0, 1, 0, 0, 0, 1, 0, 0, 0, 1, 1, 1, 1, 1, 1, 0, 0, 0, 0, 0, 0, 0, 0, 0, 0, 0, 0, 0, 0, 0, 0, 0, 0, 0, 0, 0, 0, 0, 0, 0, 0, 0, 0, 0, 0, 0, 0, 0, 1, 0, 0, 0, 1, 1, 1, 0, 0, 0, 0, 0, 0, 0, 0, 0, 0, 0, 0, 0, 0, 0, 0, 0, 0, 0, 0, 0, 0, 0, 0, 0, 0, 0, 0, 0, 0, 0, 0, 0, 0, 0, 0, 1, 0, 1, 0, 0, 0, 0, 0, 0, 0, 0, 0, 0, 0, 0, 0, 0, 0, 0, 0, 0, 0, 0, 0, 0, 0, 0, 0, 0, 0, 0, 0, 0, 0, 0, 0, 0, 1, 0, 1, 0, 0, 1, 0, 1, 0, 0, 0, 0, 0, 0, 0, 0, 0, 0, 0, 0, 0, 0, 0, 0, 0, 0, 0, 0, 0, 0, 0, 0, 0, 0, 0, 0, 0, 0, 1, 0, 0, 0, 0, 0, 0, 0, 0, 0, 0, 0, 0, 0, 0, 0, 0, 0, 0, 0, 0, 0, 0, 0, 0, 0, 0, 0, 0, 0, 0, 0, 0, 0, 0, 0, 0, 0, 0, 0, 0, 0, 0, 0, 0, 0, 0, 0, 0, 0, 0, 0, 0, 0, 1, 0, 1, 1, 1, 0, 1, 0, 1, 2, 2, 2, 2, 2, 3, 3, 4, 2, 2, 2, 2, 2, 2, 2, 2, 2, 2, 2, 2, 2, 2, 3, 3, 3, 3, 4, 4, 2, 3, 3, 3, 3, 3, 2, 3, 3, 3, 3, 3, 3, 3, 3, 3, 2, 2, 3, 4, 3, 2, 3, 4, 2, 2, 2, 4, 2, 2, 3, 3, 2, 3, 3, 3, 3, 3, 2, 2, 2, 2, 2, 2, 2, 2, 2, 2, 2, 2, 2, 2, 3, 4, 2, 2, 2, 4, 2, 2, 2, 4, 2, 2, 2, 2, 2, 2, 3, 2, 2, 2, 4, 4, 2, 4, 2, 2, 2, 3, 2, 2, 2, 4, 4, 3, 3, 3, 3, 2, 3, 3, 3, 3, 3, 3, 2, 4, 2, 3, 3, 3, 3, 3, 3, 3, 3, 3, 3, 3, 3, 3, 3, 3, 3, 3, 4, 3, 3, 3, 3, 3, 2, 3, 3, 3, 3, 2, 2, 2, 2, 2, 2, 3, 3, 3, 3, 4, 2, 4, 2, 2, 2, 3, 4, 2, 2, 2, 2, 2, 2, 4, 2, 2, 2, 2, 2, 2, 2, 4, 2, 2, 3, 2, 4, 2, 2, 2, 4, 2, 2, 2, 2, 2, 2, 2, 2, 2, 4, 2, 2, 2, 2, 2, 2, 2, 2, 3, 2, 2, 4, 2, 2, 4, 2, 2, 3, 3, 2, 3, 3, 3, 3, 3, 3, 2, 2, 2, 2, 2, 2, 2, 3, 3, 3, 3, 3, 3, 3, 3, 3, 3, 3, 3, 3, 3, 3, 3, 2, 4, 2, 2, 2, 2, 2, 3, 3, 3, 3, 3, 2, 2, 4, 2, 2, 2, 4, 3, 3, 3, 3, 4, 2, 2, 2, 2, 2, 2, 2, 2, 2, 3, 3, 3, 3, 3, 3, 3, 3, 3, 3, 3, 3, 2, 2, 2, 2, 2, 2, 3, 3, 3, 2, 2, 2, 2, 2, 2, 2, 2, 4, 2, 4, 2, 2, 2, 4, 2, 2, 4, 2, 3, 2, 2, 3, 3, 2, 3, 3, 3, 2, 4, 2, 2, 2, 2, 2, 2, 3, 3, 3, 3, 3, 3, 3, 3, 3, 3, 2, 2, 2, 2, 4, 2, 4, 2, 2, 3, 3, 3, 3, 3, 2, 3, 2, 4, 2, 2, 2, 2, 2, 2, 2, 2, 2, 2, 2, 2, 2, 2, 2, 4, 2, 2, 2, 2, 4, 2, 2, 3, 2, 3, 3, 2, 3, 3, 2, 4, 2, 2, 4, 2, 3, 2, 2, 3, 3, 3, 3, 3, 2, 3, 3, 3, 2, 2, 3, 3, 3, 3, 2, 2, 2, 2, 4, 2, 2, 4, 2, 2, 2, 2, 4, 4, 2, 2, 4, 2, 2, 2, 2, 2, 2, 4, 2, 2, 4, 2, 4, 4, 4, 4, 4, 4, 4, 2, 2, 2, 2, 4, 2, 2, 2, 2, 3, 2, 2, 2, 2, 3, 3, 3, 3, 2, 4, 2, 4, 2, 2, 2, 2, 2, 2, 2, 3, 3, 2, 3, 3, 2, 3, 4, 3, 2, 3, 2, 3, 2, 3, 4, 3, 2, 3, 2, 3, 4, 3, 2, 3, 4, 3, 3, 4, 3, 2, 3, 3, 3, 2, 3, 2, 2, 3, 3, 2, 3, 4, 3, 2, 3, 3, 2, 3, 2, 3, 2, 3, 2, 3, 2, 3, 2, 3, 2, 2, 3, 3, 4, 3, 2, 3, 2, 3, 2, 2, 3, 3, 2, 3, 4, 3, 3, 2, 2, 3, 3, 2, 3, 2, 2, 3, 3, 3, 3, 2])
me_cube_005.materials.append(mat_workbenchlegbase_mat)
me_cube_005.materials.append(mat_workbenchlegdark_mat)
me_cube_005.materials.append(mat_workbenchtopbase_mat)
me_cube_005.materials.append(mat_workbenchtopdark_mat)
me_cube_005.materials.append(mat_workbenchtoplight_mat)
me_cube_005.use_remesh_preserve_volume = False
me_cube_005.use_remesh_preserve_attributes = False
me_cube_005.use_mirror_vertex_groups = False
me_cube_005.update()

# ---- objects
ob_workbenchgeo = bpy.data.objects.new('WorkBenchGeo', me_cube_005)

# ---- transforms, parenting, visibility, modifiers, constraints
ob_workbenchgeo.location = (0.0, 0.0, 0.6375)
ob_workbenchgeo.scale = (0.044, 0.3049, 0.044)
ob_workbenchgeo.lineart.crease_threshold = 0.0

# ---- collection membership
col_collection_1.objects.link(ob_workbenchgeo)

# ---- scene / render settings (as saved in the file)
scene.frame_start = 1; scene.frame_end = 250; scene.frame_set(1)
scene.render.engine = 'BLENDER_EEVEE_NEXT'
scene.render.resolution_percentage = 50
scene.render.dither_intensity = 0.0
scene.cycles.use_denoising = False
scene.cycles.samples = 128
scene.cycles.sampling_pattern = 'TABULATED_SOBOL'
scene.cycles.use_adaptive_sampling = False
scene.cycles.use_light_tree = False
scene.cycles.blur_glossy = 0.0
scene.cycles.sample_clamp_indirect = 0.0
scene.view_settings.view_transform = 'Standard'
bpy.context.view_layer.update()

# ---- added for rendering (the .blend has no active camera and no usable light): camera, sun
cam_auto = bpy.data.cameras.new('AutoCamera')
cam_auto.lens = 50.0
cam_auto.sensor_width = 36.0
cam_auto.clip_end = 1000.0
ob_auto_camera = bpy.data.objects.new('AutoCamera', cam_auto)
scene.collection.objects.link(ob_auto_camera)
ob_auto_camera.location = (2.24302, -2.68102, 2.21647)
ob_auto_camera.rotation_euler = (1.09748, -7.21219e-08, 0.694738)
scene.camera = ob_auto_camera
light_auto_sun = bpy.data.lights.new('AutoSun', 'SUN')
light_auto_sun.energy = 3.0
light_auto_sun.angle = 0.0523599
ob_auto_sun = bpy.data.objects.new('AutoSun', light_auto_sun)
scene.collection.objects.link(ob_auto_sun)
ob_auto_sun.rotation_euler = (0.872665, 0.174533, 0.523599)
bpy.context.view_layer.update()
